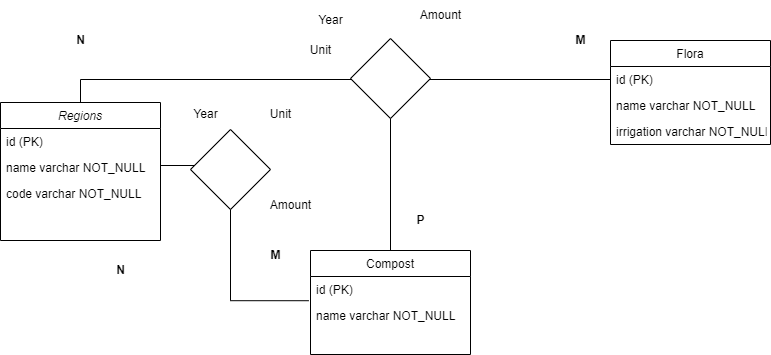

The diagram above was exported from draw.io. Its source (the exported page's mxGraphModel, read from the mxfile embedded in the PNG):
<mxGraphModel dx="1050" dy="549" grid="1" gridSize="10" guides="1" tooltips="1" connect="1" arrows="1" fold="1" page="1" pageScale="1" pageWidth="827" pageHeight="1169" math="0" shadow="0">
  <root>
    <mxCell id="WIyWlLk6GJQsqaUBKTNV-0" />
    <mxCell id="WIyWlLk6GJQsqaUBKTNV-1" parent="WIyWlLk6GJQsqaUBKTNV-0" />
    <mxCell id="5ERAvVElnNxNeg6pMf65-7" style="edgeStyle=orthogonalEdgeStyle;rounded=0;orthogonalLoop=1;jettySize=auto;html=1;exitX=0.5;exitY=0;exitDx=0;exitDy=0;entryX=0;entryY=0.5;entryDx=0;entryDy=0;endArrow=none;endFill=0;" parent="WIyWlLk6GJQsqaUBKTNV-1" source="zkfFHV4jXpPFQw0GAbJ--0" target="zkfFHV4jXpPFQw0GAbJ--14" edge="1">
      <mxGeometry relative="1" as="geometry" />
    </mxCell>
    <mxCell id="zkfFHV4jXpPFQw0GAbJ--0" value="Regions" style="swimlane;fontStyle=2;align=center;verticalAlign=top;childLayout=stackLayout;horizontal=1;startSize=26;horizontalStack=0;resizeParent=1;resizeLast=0;collapsible=1;marginBottom=0;rounded=0;shadow=0;strokeWidth=1;" parent="WIyWlLk6GJQsqaUBKTNV-1" vertex="1">
      <mxGeometry x="10" y="102" width="160" height="138" as="geometry">
        <mxRectangle x="230" y="140" width="160" height="26" as="alternateBounds" />
      </mxGeometry>
    </mxCell>
    <mxCell id="zkfFHV4jXpPFQw0GAbJ--1" value="id (PK)" style="text;align=left;verticalAlign=top;spacingLeft=4;spacingRight=4;overflow=hidden;rotatable=0;points=[[0,0.5],[1,0.5]];portConstraint=eastwest;" parent="zkfFHV4jXpPFQw0GAbJ--0" vertex="1">
      <mxGeometry y="26" width="160" height="26" as="geometry" />
    </mxCell>
    <mxCell id="zkfFHV4jXpPFQw0GAbJ--2" value="name varchar NOT_NULL" style="text;align=left;verticalAlign=top;spacingLeft=4;spacingRight=4;overflow=hidden;rotatable=0;points=[[0,0.5],[1,0.5]];portConstraint=eastwest;rounded=0;shadow=0;html=0;" parent="zkfFHV4jXpPFQw0GAbJ--0" vertex="1">
      <mxGeometry y="52" width="160" height="26" as="geometry" />
    </mxCell>
    <mxCell id="5ERAvVElnNxNeg6pMf65-0" value="code varchar NOT_NULL" style="text;align=left;verticalAlign=top;spacingLeft=4;spacingRight=4;overflow=hidden;rotatable=0;points=[[0,0.5],[1,0.5]];portConstraint=eastwest;rounded=0;shadow=0;html=0;" parent="zkfFHV4jXpPFQw0GAbJ--0" vertex="1">
      <mxGeometry y="78" width="160" height="26" as="geometry" />
    </mxCell>
    <mxCell id="zkfFHV4jXpPFQw0GAbJ--13" value="Flora" style="swimlane;fontStyle=0;align=center;verticalAlign=top;childLayout=stackLayout;horizontal=1;startSize=26;horizontalStack=0;resizeParent=1;resizeLast=0;collapsible=1;marginBottom=0;rounded=0;shadow=0;strokeWidth=1;" parent="WIyWlLk6GJQsqaUBKTNV-1" vertex="1">
      <mxGeometry x="620" y="40" width="160" height="104" as="geometry">
        <mxRectangle x="340" y="380" width="170" height="26" as="alternateBounds" />
      </mxGeometry>
    </mxCell>
    <mxCell id="zkfFHV4jXpPFQw0GAbJ--14" value="id (PK)" style="text;align=left;verticalAlign=top;spacingLeft=4;spacingRight=4;overflow=hidden;rotatable=0;points=[[0,0.5],[1,0.5]];portConstraint=eastwest;" parent="zkfFHV4jXpPFQw0GAbJ--13" vertex="1">
      <mxGeometry y="26" width="160" height="26" as="geometry" />
    </mxCell>
    <mxCell id="5ERAvVElnNxNeg6pMf65-6" value="name varchar NOT_NULL" style="text;align=left;verticalAlign=top;spacingLeft=4;spacingRight=4;overflow=hidden;rotatable=0;points=[[0,0.5],[1,0.5]];portConstraint=eastwest;" parent="zkfFHV4jXpPFQw0GAbJ--13" vertex="1">
      <mxGeometry y="52" width="160" height="26" as="geometry" />
    </mxCell>
    <mxCell id="5ERAvVElnNxNeg6pMf65-5" value="irrigation varchar NOT_NULL" style="text;align=left;verticalAlign=top;spacingLeft=4;spacingRight=4;overflow=hidden;rotatable=0;points=[[0,0.5],[1,0.5]];portConstraint=eastwest;" parent="zkfFHV4jXpPFQw0GAbJ--13" vertex="1">
      <mxGeometry y="78" width="160" height="26" as="geometry" />
    </mxCell>
    <mxCell id="5ERAvVElnNxNeg6pMf65-8" value="&lt;b&gt;N&lt;/b&gt;" style="text;html=1;align=center;verticalAlign=middle;resizable=0;points=[];autosize=1;strokeColor=none;fillColor=none;" parent="WIyWlLk6GJQsqaUBKTNV-1" vertex="1">
      <mxGeometry x="75" y="25" width="30" height="30" as="geometry" />
    </mxCell>
    <mxCell id="5ERAvVElnNxNeg6pMf65-9" value="&lt;b&gt;M&lt;/b&gt;" style="text;html=1;align=center;verticalAlign=middle;resizable=0;points=[];autosize=1;strokeColor=none;fillColor=none;" parent="WIyWlLk6GJQsqaUBKTNV-1" vertex="1">
      <mxGeometry x="575" y="25" width="30" height="30" as="geometry" />
    </mxCell>
    <mxCell id="5ERAvVElnNxNeg6pMf65-10" value="" style="rhombus;whiteSpace=wrap;html=1;" parent="WIyWlLk6GJQsqaUBKTNV-1" vertex="1">
      <mxGeometry x="360" y="38" width="80" height="80" as="geometry" />
    </mxCell>
    <mxCell id="5ERAvVElnNxNeg6pMf65-42" style="edgeStyle=orthogonalEdgeStyle;rounded=0;orthogonalLoop=1;jettySize=auto;html=1;exitX=0.5;exitY=0;exitDx=0;exitDy=0;entryX=0.5;entryY=1;entryDx=0;entryDy=0;endArrow=none;endFill=0;" parent="WIyWlLk6GJQsqaUBKTNV-1" source="5ERAvVElnNxNeg6pMf65-15" target="5ERAvVElnNxNeg6pMf65-10" edge="1">
      <mxGeometry relative="1" as="geometry" />
    </mxCell>
    <mxCell id="5ERAvVElnNxNeg6pMf65-15" value="Compost" style="swimlane;fontStyle=0;align=center;verticalAlign=top;childLayout=stackLayout;horizontal=1;startSize=26;horizontalStack=0;resizeParent=1;resizeLast=0;collapsible=1;marginBottom=0;rounded=0;shadow=0;strokeWidth=1;" parent="WIyWlLk6GJQsqaUBKTNV-1" vertex="1">
      <mxGeometry x="320" y="250" width="160" height="104" as="geometry">
        <mxRectangle x="340" y="380" width="170" height="26" as="alternateBounds" />
      </mxGeometry>
    </mxCell>
    <mxCell id="5ERAvVElnNxNeg6pMf65-16" value="id (PK)" style="text;align=left;verticalAlign=top;spacingLeft=4;spacingRight=4;overflow=hidden;rotatable=0;points=[[0,0.5],[1,0.5]];portConstraint=eastwest;" parent="5ERAvVElnNxNeg6pMf65-15" vertex="1">
      <mxGeometry y="26" width="160" height="26" as="geometry" />
    </mxCell>
    <mxCell id="5ERAvVElnNxNeg6pMf65-17" value="name varchar NOT_NULL" style="text;align=left;verticalAlign=top;spacingLeft=4;spacingRight=4;overflow=hidden;rotatable=0;points=[[0,0.5],[1,0.5]];portConstraint=eastwest;" parent="5ERAvVElnNxNeg6pMf65-15" vertex="1">
      <mxGeometry y="52" width="160" height="26" as="geometry" />
    </mxCell>
    <mxCell id="5ERAvVElnNxNeg6pMf65-25" value="&lt;b&gt;M&lt;/b&gt;" style="text;html=1;align=center;verticalAlign=middle;resizable=0;points=[];autosize=1;strokeColor=none;fillColor=none;" parent="WIyWlLk6GJQsqaUBKTNV-1" vertex="1">
      <mxGeometry x="270" y="240" width="30" height="30" as="geometry" />
    </mxCell>
    <mxCell id="5ERAvVElnNxNeg6pMf65-43" value="Year" style="text;html=1;align=center;verticalAlign=middle;resizable=0;points=[];autosize=1;strokeColor=none;fillColor=none;" parent="WIyWlLk6GJQsqaUBKTNV-1" vertex="1">
      <mxGeometry x="315" y="5" width="50" height="30" as="geometry" />
    </mxCell>
    <mxCell id="5ERAvVElnNxNeg6pMf65-44" value="Amount" style="text;html=1;align=center;verticalAlign=middle;resizable=0;points=[];autosize=1;strokeColor=none;fillColor=none;" parent="WIyWlLk6GJQsqaUBKTNV-1" vertex="1">
      <mxGeometry x="420" width="60" height="30" as="geometry" />
    </mxCell>
    <mxCell id="5ERAvVElnNxNeg6pMf65-45" value="Unit" style="text;html=1;align=center;verticalAlign=middle;resizable=0;points=[];autosize=1;strokeColor=none;fillColor=none;" parent="WIyWlLk6GJQsqaUBKTNV-1" vertex="1">
      <mxGeometry x="310" y="35" width="40" height="30" as="geometry" />
    </mxCell>
    <mxCell id="5ERAvVElnNxNeg6pMf65-46" style="edgeStyle=orthogonalEdgeStyle;rounded=0;orthogonalLoop=1;jettySize=auto;html=1;exitX=1;exitY=0.5;exitDx=0;exitDy=0;entryX=-0.011;entryY=-0.069;entryDx=0;entryDy=0;entryPerimeter=0;endArrow=none;endFill=0;" parent="WIyWlLk6GJQsqaUBKTNV-1" source="zkfFHV4jXpPFQw0GAbJ--2" target="5ERAvVElnNxNeg6pMf65-17" edge="1">
      <mxGeometry relative="1" as="geometry">
        <Array as="points">
          <mxPoint x="240" y="165" />
          <mxPoint x="240" y="300" />
        </Array>
      </mxGeometry>
    </mxCell>
    <mxCell id="5ERAvVElnNxNeg6pMf65-47" value="" style="rhombus;whiteSpace=wrap;html=1;" parent="WIyWlLk6GJQsqaUBKTNV-1" vertex="1">
      <mxGeometry x="200" y="129" width="80" height="80" as="geometry" />
    </mxCell>
    <mxCell id="5ERAvVElnNxNeg6pMf65-48" value="Year" style="text;html=1;align=center;verticalAlign=middle;resizable=0;points=[];autosize=1;strokeColor=none;fillColor=none;" parent="WIyWlLk6GJQsqaUBKTNV-1" vertex="1">
      <mxGeometry x="190" y="99" width="50" height="30" as="geometry" />
    </mxCell>
    <mxCell id="5ERAvVElnNxNeg6pMf65-49" value="Unit" style="text;html=1;align=center;verticalAlign=middle;resizable=0;points=[];autosize=1;strokeColor=none;fillColor=none;" parent="WIyWlLk6GJQsqaUBKTNV-1" vertex="1">
      <mxGeometry x="270" y="99" width="40" height="30" as="geometry" />
    </mxCell>
    <mxCell id="5ERAvVElnNxNeg6pMf65-50" value="Amount" style="text;html=1;align=center;verticalAlign=middle;resizable=0;points=[];autosize=1;strokeColor=none;fillColor=none;" parent="WIyWlLk6GJQsqaUBKTNV-1" vertex="1">
      <mxGeometry x="270" y="190" width="60" height="30" as="geometry" />
    </mxCell>
    <mxCell id="5ERAvVElnNxNeg6pMf65-51" value="N" style="text;html=1;align=center;verticalAlign=middle;resizable=0;points=[];autosize=1;strokeColor=none;fillColor=none;fontStyle=1" parent="WIyWlLk6GJQsqaUBKTNV-1" vertex="1">
      <mxGeometry x="115" y="255" width="30" height="30" as="geometry" />
    </mxCell>
    <mxCell id="Y1JjSK0yevPk_COKbzNe-0" value="&lt;b&gt;P&lt;/b&gt;" style="text;html=1;align=center;verticalAlign=middle;resizable=0;points=[];autosize=1;strokeColor=none;fillColor=none;" vertex="1" parent="WIyWlLk6GJQsqaUBKTNV-1">
      <mxGeometry x="415" y="205" width="30" height="30" as="geometry" />
    </mxCell>
  </root>
</mxGraphModel>